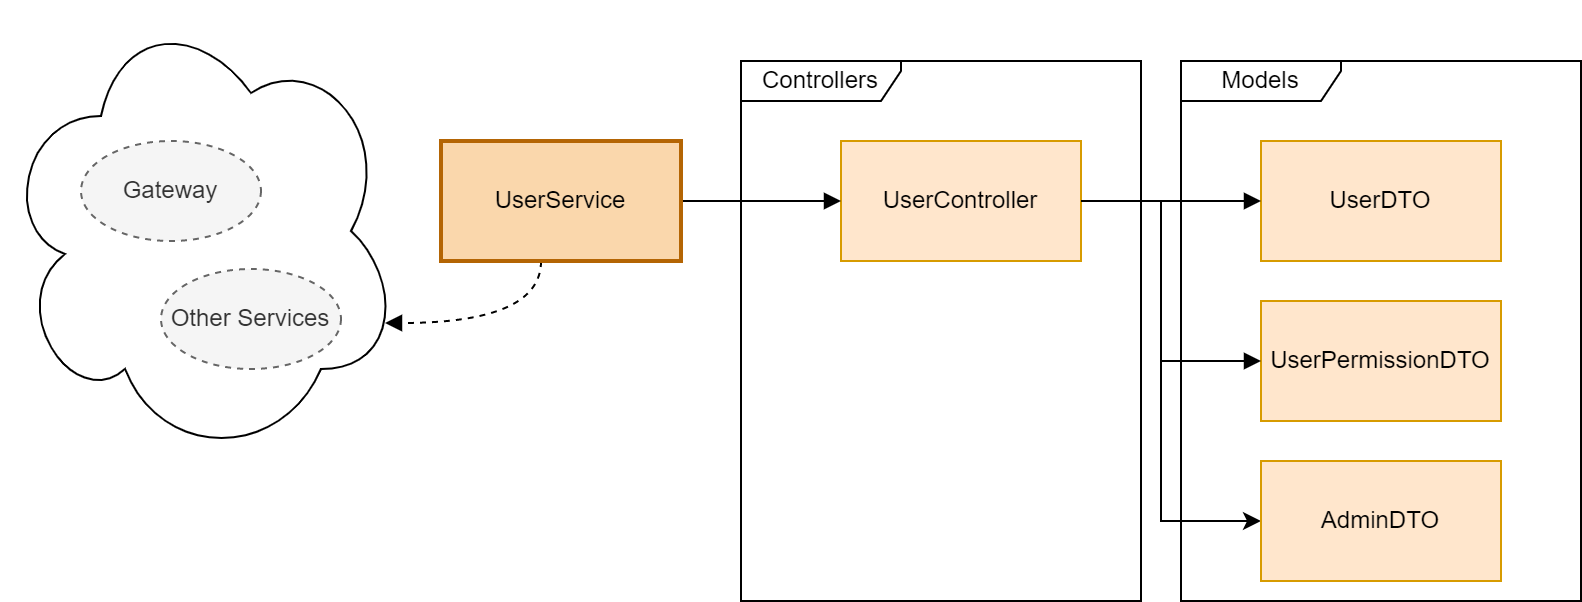

The diagram above was exported from draw.io. Its source (the exported page's mxGraphModel, read from the mxfile embedded in the PNG):
<mxGraphModel dx="989" dy="570" grid="1" gridSize="10" guides="1" tooltips="1" connect="1" arrows="1" fold="1" page="1" pageScale="1" pageWidth="1169" pageHeight="827" math="0" shadow="0">
  <root>
    <mxCell id="0" />
    <mxCell id="1" parent="0" />
    <mxCell id="ZuOUBEfFJ5gOZ-xWEpvL-1" style="edgeStyle=orthogonalEdgeStyle;rounded=0;orthogonalLoop=1;jettySize=auto;html=1;dashed=1;curved=1;endArrow=block;endFill=1;entryX=0.96;entryY=0.7;entryDx=0;entryDy=0;entryPerimeter=0;" edge="1" parent="1" source="ZuOUBEfFJ5gOZ-xWEpvL-19" target="ZuOUBEfFJ5gOZ-xWEpvL-2">
      <mxGeometry relative="1" as="geometry">
        <Array as="points">
          <mxPoint x="270" y="181" />
        </Array>
        <mxPoint x="260" y="240" as="sourcePoint" />
      </mxGeometry>
    </mxCell>
    <mxCell id="ZuOUBEfFJ5gOZ-xWEpvL-3" value="UserDTO" style="html=1;whiteSpace=wrap;fillColor=#ffe6cc;strokeColor=#d79b00;" vertex="1" parent="1">
      <mxGeometry x="630" y="90" width="120" height="60" as="geometry" />
    </mxCell>
    <mxCell id="ZuOUBEfFJ5gOZ-xWEpvL-4" value="UserPermissionDTO" style="html=1;whiteSpace=wrap;fillColor=#ffe6cc;strokeColor=#d79b00;" vertex="1" parent="1">
      <mxGeometry x="630" y="170" width="120" height="60" as="geometry" />
    </mxCell>
    <mxCell id="ZuOUBEfFJ5gOZ-xWEpvL-6" value="Models" style="shape=umlFrame;whiteSpace=wrap;html=1;pointerEvents=0;width=80;height=20;" vertex="1" parent="1">
      <mxGeometry x="590" y="50" width="200" height="270" as="geometry" />
    </mxCell>
    <mxCell id="ZuOUBEfFJ5gOZ-xWEpvL-7" value="Controllers" style="shape=umlFrame;whiteSpace=wrap;html=1;pointerEvents=0;width=80;height=20;" vertex="1" parent="1">
      <mxGeometry x="370" y="50" width="200" height="270" as="geometry" />
    </mxCell>
    <mxCell id="ZuOUBEfFJ5gOZ-xWEpvL-8" style="edgeStyle=orthogonalEdgeStyle;rounded=0;orthogonalLoop=1;jettySize=auto;html=1;endArrow=block;endFill=1;" edge="1" parent="1" source="ZuOUBEfFJ5gOZ-xWEpvL-9" target="ZuOUBEfFJ5gOZ-xWEpvL-3">
      <mxGeometry relative="1" as="geometry" />
    </mxCell>
    <mxCell id="ZuOUBEfFJ5gOZ-xWEpvL-27" style="edgeStyle=orthogonalEdgeStyle;rounded=0;orthogonalLoop=1;jettySize=auto;html=1;" edge="1" parent="1" source="ZuOUBEfFJ5gOZ-xWEpvL-9" target="ZuOUBEfFJ5gOZ-xWEpvL-26">
      <mxGeometry relative="1" as="geometry">
        <Array as="points">
          <mxPoint x="580" y="120" />
          <mxPoint x="580" y="280" />
        </Array>
      </mxGeometry>
    </mxCell>
    <mxCell id="ZuOUBEfFJ5gOZ-xWEpvL-9" value="UserController" style="html=1;whiteSpace=wrap;fillColor=#ffe6cc;strokeColor=#d79b00;" vertex="1" parent="1">
      <mxGeometry x="420" y="90" width="120" height="60" as="geometry" />
    </mxCell>
    <mxCell id="ZuOUBEfFJ5gOZ-xWEpvL-11" style="edgeStyle=orthogonalEdgeStyle;rounded=0;orthogonalLoop=1;jettySize=auto;html=1;endArrow=block;endFill=1;exitX=1;exitY=0.5;exitDx=0;exitDy=0;" edge="1" parent="1" source="ZuOUBEfFJ5gOZ-xWEpvL-9" target="ZuOUBEfFJ5gOZ-xWEpvL-4">
      <mxGeometry relative="1" as="geometry">
        <Array as="points">
          <mxPoint x="580" y="120" />
          <mxPoint x="580" y="200" />
        </Array>
        <mxPoint x="550" y="280" as="sourcePoint" />
      </mxGeometry>
    </mxCell>
    <mxCell id="ZuOUBEfFJ5gOZ-xWEpvL-20" style="edgeStyle=orthogonalEdgeStyle;rounded=0;orthogonalLoop=1;jettySize=auto;html=1;endArrow=block;endFill=1;" edge="1" parent="1" source="ZuOUBEfFJ5gOZ-xWEpvL-19" target="ZuOUBEfFJ5gOZ-xWEpvL-9">
      <mxGeometry relative="1" as="geometry" />
    </mxCell>
    <mxCell id="ZuOUBEfFJ5gOZ-xWEpvL-19" value="UserService" style="html=1;whiteSpace=wrap;fillColor=#fad7ac;strokeColor=#b46504;strokeWidth=2;" vertex="1" parent="1">
      <mxGeometry x="220" y="90" width="120" height="60" as="geometry" />
    </mxCell>
    <mxCell id="ZuOUBEfFJ5gOZ-xWEpvL-24" value="" style="group" vertex="1" connectable="0" parent="1">
      <mxGeometry y="20" width="200" height="230" as="geometry" />
    </mxCell>
    <mxCell id="ZuOUBEfFJ5gOZ-xWEpvL-2" value="" style="ellipse;shape=cloud;whiteSpace=wrap;html=1;" vertex="1" parent="ZuOUBEfFJ5gOZ-xWEpvL-24">
      <mxGeometry width="200" height="230" as="geometry" />
    </mxCell>
    <mxCell id="ZuOUBEfFJ5gOZ-xWEpvL-12" value="Other Services" style="ellipse;whiteSpace=wrap;html=1;dashed=1;fillColor=#f5f5f5;fontColor=#333333;strokeColor=#666666;" vertex="1" parent="ZuOUBEfFJ5gOZ-xWEpvL-24">
      <mxGeometry x="80" y="134" width="90" height="50" as="geometry" />
    </mxCell>
    <mxCell id="ZuOUBEfFJ5gOZ-xWEpvL-23" value="Gateway" style="ellipse;whiteSpace=wrap;html=1;dashed=1;fillColor=#f5f5f5;fontColor=#333333;strokeColor=#666666;" vertex="1" parent="ZuOUBEfFJ5gOZ-xWEpvL-24">
      <mxGeometry x="40" y="70" width="90" height="50" as="geometry" />
    </mxCell>
    <mxCell id="ZuOUBEfFJ5gOZ-xWEpvL-26" value="AdminDTO" style="html=1;whiteSpace=wrap;fillColor=#ffe6cc;strokeColor=#d79b00;" vertex="1" parent="1">
      <mxGeometry x="630" y="250" width="120" height="60" as="geometry" />
    </mxCell>
  </root>
</mxGraphModel>